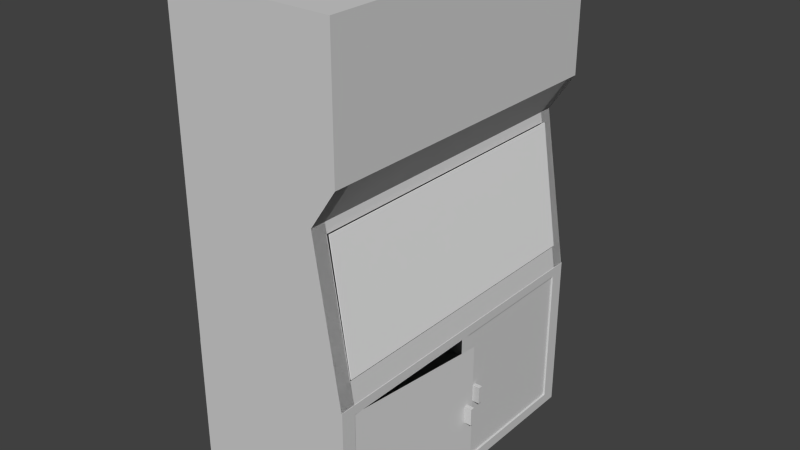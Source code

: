 # Source: safety-kast-lab.blend  (saved by Blender 2.75.0; exported with 4.5.12 LTS)
import bpy
from mathutils import Matrix  # noqa: F401  (used for matrix-valued properties, if any)

bpy.ops.wm.read_factory_settings(use_empty=True)
scene = bpy.context.scene
scene.name = 'Scene'

# ---- collections
col_collection_1 = bpy.data.collections.new('Collection 1'); scene.collection.children.link(col_collection_1)

# ---- materials (node trees are filled in below, after node groups)
mat_safety_kast_materiaal = bpy.data.materials.new('safety-kast materiaal')
mat_safety_kast_materiaal.alpha_threshold = 0.0
mat_safety_kast_materiaal.use_transparent_shadow = False
mat_safety_kast_materiaal.diffuse_color = (0.6383, 0.6383, 0.6383, 1.0)
mat_safety_kast_materiaal.roughness = 0.5
mat_glass = bpy.data.materials.new('Glass')
mat_glass.alpha_threshold = 0.0
mat_glass.use_transparent_shadow = False
mat_glass.roughness = 0.5

# ---- material node trees

# ---- world
world_world = bpy.data.worlds.new('World'); scene.world = world_world
world_world.color = (0.05088, 0.05088, 0.05088)
world_world.use_sun_shadow = False
world_world.sun_shadow_jitter_overblur = 0.0
world_world.cycles.sampling_method = 'MANUAL'
world_world.cycles.sample_map_resolution = 256

# ---- meshes
me_cube = bpy.data.meshes.new('Cube')
me_cube.from_pydata([(-1.0, -1.0, -1.0), (-1.0, -1.0, 1.0), (-1.0, 1.0, -1.0), (-1.0, 1.0, 1.0), (1.0, -1.0, -1.0), (1.0, -1.0, 1.0), (1.0, 1.0, -1.0), (1.0, 1.0, 1.0), (-1.0, -1.0, 0.2047), (-1.0, 1.0, 0.2047), (1.0, 1.0, 0.2047), (1.0, -1.0, 0.2047), (-1.0, 1.0, -0.03202), (0.6946, 1.0, -0.03202), (0.6946, -1.0, -0.03202), (-1.0, -1.0, -0.03202), (-1.0, -0.9101, 1.0), (-1.0, -0.9101, -1.0), (1.0, -0.9101, 1.0), (1.0, -0.9101, -1.0), (1.0, -0.9101, 0.2047), (-1.0, -0.9101, 0.2047), (0.6946, -0.9101, -0.03202), (-1.0, -0.9101, -0.03202), (-1.0, 0.9188, 1.0), (1.0, 0.9188, -1.0), (1.0, 0.9188, 0.2047), (0.6946, 0.9188, -0.03202), (-1.0, 0.9188, -1.0), (1.0, 0.9188, 1.0), (-1.0, 0.9188, 0.2047), (-1.0, 0.9188, -0.03202), (-1.0, 1.0, -0.09283), (0.7138, 1.0, -0.09283), (0.7138, -1.0, -0.09283), (-1.0, -1.0, -0.09283), (0.7138, -0.9101, -0.09283), (-1.0, -0.9101, -0.09283), (0.7138, 0.9188, -0.09283), (-1.0, 0.9188, -0.09283), (-1.0, 1.0, -0.866), (0.9577, 1.0, -0.866), (0.9577, -1.0, -0.866), (0.9577, -0.9101, -0.866), (-1.0, -0.9101, -0.866), (0.9577, 0.9188, -0.866), (-1.0, 0.9188, -0.866), (-1.0, -1.0, -0.866), (-1.0, 0.9171, -0.866), (-1.0, 0.9171, -1.0), (0.9577, 0.9171, -0.866), (1.0, 0.9171, -1.0), (1.0, 0.9171, 0.2047), (-1.0, 0.9171, 0.2047), (-1.0, 0.9171, -0.03202), (0.6946, 0.9171, -0.03202), (-1.0, 0.9171, -0.09283), (0.7138, 0.9171, -0.09283), (0.9577, -0.9063, -0.866), (1.0, -0.9063, -1.0), (-1.0, -0.9063, -1.0), (-1.0, -0.9063, -0.03202), (-1.0, -0.9063, 0.2047), (1.0, -0.9063, 0.2047), (0.6946, -0.9063, -0.03202), (-1.0, -0.9063, -0.09283), (0.7138, -0.9063, -0.09283), (-1.0, -0.9063, -0.866), (-1.006, -0.9988, -2.001), (-1.006, -0.9988, -0.9994), (-1.006, 1.001, -2.001), (-1.006, 1.001, -0.9994), (1.006, -0.9988, -2.001), (1.006, -0.9988, -0.9994), (1.006, 1.001, -2.001), (1.006, 1.001, -0.9994), (0.7309, -0.9045, -0.09377), (0.7309, 0.9245, -0.09377), (0.9576, -0.9045, -0.8579), (0.9576, 0.9245, -0.8579), (-1.006, -0.9055, -0.9994), (-1.006, -0.9055, -2.001), (1.006, -0.9055, -0.9994), (1.006, -0.9055, -2.001), (-1.006, 0.9114, -0.9994), (1.006, 0.9114, -2.001), (-1.006, 0.9114, -2.001), (1.006, 0.9114, -0.9994), (-1.006, -0.01433, -2.001), (1.006, -0.01433, -0.9994), (-1.006, -0.01433, -0.9994), (1.006, -0.01433, -2.001), (-1.006, 0.04584, -0.9994), (1.006, 0.04584, -2.001), (-1.006, 0.04584, -2.001), (1.006, 0.04584, -0.9994), (-1.006, -0.9988, -1.936), (-1.006, 1.001, -1.936), (1.006, 1.001, -1.936), (1.006, -0.9988, -1.936), (1.006, -0.9055, -1.936), (-1.006, -0.9055, -1.936), (1.006, 0.9114, -1.936), (-1.006, 0.9114, -1.936), (-1.006, -0.01433, -1.936), (1.006, -0.01433, -1.936), (1.006, 0.04584, -1.936), (-1.006, 0.04584, -1.936), (-1.006, -0.9988, -1.058), (-1.006, 1.001, -1.058), (1.006, 1.001, -1.058), (1.006, -0.9988, -1.058), (1.006, -0.9055, -1.058), (-1.006, -0.9055, -1.058), (1.006, 0.9114, -1.058), (-1.006, 0.9114, -1.058), (-1.006, -0.01433, -1.058), (1.006, -0.01433, -1.058), (1.006, 0.04584, -1.058), (-1.006, 0.04584, -1.058), (0.9933, -0.9137, -1.936), (1.185, -0.02812, -1.936), (0.9933, -0.9137, -1.057), (1.185, -0.02812, -1.057), (0.9836, 0.9114, -1.058), (0.9836, 0.9114, -1.936), (0.9836, 0.04584, -1.058), (0.9836, 0.04584, -1.936), (0.7427, 0.9245, -0.09283), (0.7427, -0.9045, -0.09283), (0.9695, -0.9045, -0.857), (0.9695, 0.9245, -0.857), (-1.018, 0.9188, -0.09283), (-1.018, -0.9101, -0.09283), (-1.018, -0.9101, -0.866), (-1.018, 0.9188, -0.866), (1.16, -0.09029, -1.534), (1.16, -0.09029, -1.427), (1.16, -0.06344, -1.534), (1.16, -0.06344, -1.427), (1.261, -0.09029, -1.534), (1.261, -0.09029, -1.427), (1.261, -0.06344, -1.534), (1.261, -0.06344, -1.427), (0.9716, 0.1211, -1.548), (0.9716, 0.1211, -1.44), (0.9716, 0.148, -1.548), (0.9716, 0.148, -1.44), (1.072, 0.1211, -1.548), (1.072, 0.1211, -1.44), (1.072, 0.148, -1.548), (1.072, 0.148, -1.44)], [], [(46, 40, 2, 28), (41, 6, 51, 50), (43, 42, 4, 19), (47, 0, 60, 67), (28, 2, 6, 25), (29, 7, 3, 24), (5, 1, 8, 11), (18, 5, 11, 20), (3, 7, 10, 9), (24, 3, 9, 30), (4, 42, 58, 59), (20, 11, 14, 22), (40, 32, 56, 48), (30, 9, 12, 31), (8, 21, 23, 15), (26, 20, 22, 27), (1, 16, 21, 8), (29, 18, 20, 26), (5, 18, 16, 1), (0, 17, 19, 4), (45, 43, 19, 25), (47, 44, 17, 0), (41, 45, 25, 6), (7, 29, 26, 10), (10, 26, 27, 13), (21, 30, 31, 23), (16, 24, 30, 21), (18, 29, 24, 16), (17, 28, 25, 19), (44, 46, 28, 17), (23, 31, 39, 37), (13, 27, 38, 33), (15, 23, 37, 35), (27, 22, 36, 38), (0, 4, 59, 60), (22, 14, 34, 36), (9, 10, 52, 53), (31, 12, 32, 39), (39, 46, 135, 132), (33, 38, 45, 41), (35, 37, 44, 47), (48, 50, 51, 49), (34, 14, 64, 66), (36, 34, 42, 43), (10, 13, 55, 52), (39, 32, 40, 46), (53, 54, 55, 52), (54, 56, 57, 55), (56, 48, 50, 57), (2, 40, 48, 49), (33, 41, 50, 57), (32, 12, 54, 56), (6, 2, 49, 51), (12, 9, 53, 54), (13, 33, 57, 55), (32, 12, 9, 10, 13, 33, 41, 6, 2, 40), (58, 67, 60, 59), (63, 64, 61, 62), (64, 66, 65, 61), (66, 58, 67, 65), (14, 11, 63, 64), (35, 47, 67, 65), (8, 15, 61, 62), (11, 8, 62, 63), (15, 35, 65, 61), (42, 34, 66, 58), (34, 14, 11, 8, 15, 35, 47, 0, 4, 42), (103, 97, 70, 86), (97, 98, 74, 70), (100, 99, 72, 83), (99, 96, 68, 72), (86, 85, 74, 70), (87, 75, 71, 84), (76, 78, 79, 77), (73, 82, 80, 69), (68, 72, 83, 81), (105, 100, 83, 91), (96, 101, 81, 68), (98, 102, 85, 74), (95, 87, 84, 92), (94, 93, 85, 86), (107, 103, 86, 94), (101, 104, 88, 81), (81, 83, 91, 88), (82, 89, 90, 80), (106, 105, 91, 93), (102, 106, 93, 85), (104, 107, 94, 88), (88, 91, 93, 94), (89, 95, 92, 90), (116, 119, 107, 104), (106, 102, 125, 127), (118, 117, 105, 106), (113, 116, 104, 101), (119, 115, 103, 107), (110, 114, 102, 98), (108, 113, 101, 96), (111, 108, 96, 99), (112, 111, 99, 100), (109, 110, 98, 97), (115, 109, 97, 103), (84, 71, 109, 115), (71, 75, 110, 109), (82, 73, 111, 112), (73, 69, 108, 111), (89, 82, 112, 117), (69, 80, 113, 108), (75, 87, 114, 110), (92, 84, 115, 119), (80, 90, 116, 113), (95, 89, 117, 118), (87, 95, 118, 114), (90, 92, 119, 116), (123, 122, 120, 121), (124, 126, 127, 125), (114, 118, 126, 124), (118, 106, 127, 126), (102, 114, 124, 125), (129, 128, 131, 130), (77, 79, 131, 128), (76, 77, 128, 129), (79, 78, 130, 131), (78, 76, 129, 130), (133, 134, 135, 132), (44, 37, 133, 134), (37, 39, 132, 133), (46, 44, 134, 135), (137, 139, 138, 136), (139, 143, 142, 138), (143, 141, 140, 142), (141, 137, 136, 140), (136, 138, 142, 140), (141, 143, 139, 137), (145, 147, 146, 144), (147, 151, 150, 146), (151, 149, 148, 150), (149, 145, 144, 148), (144, 146, 150, 148), (149, 151, 147, 145)])
me_cube.polygons.foreach_set('material_index', [0, 0, 0, 0, 0, 0, 0, 0, 0, 0, 0, 0, 0, 0, 0, 0, 0, 0, 0, 0, 0, 0, 0, 0, 0, 0, 0, 0, 0, 0, 0, 0, 0, 0, 0, 0, 0, 0, 0, 0, 0, 0, 0, 0, 0, 0, 0, 0, 0, 0, 0, 0, 0, 0, 0, 0, 0, 0, 0, 0, 0, 0, 0, 0, 0, 0, 0, 0, 0, 0, 0, 0, 0, 1, 0, 0, 0, 0, 0, 0, 0, 0, 0, 0, 0, 0, 0, 0, 0, 0, 0, 0, 0, 0, 0, 0, 0, 0, 0, 0, 0, 0, 0, 0, 0, 0, 0, 0, 0, 0, 0, 0, 0, 0, 0, 0, 0, 0, 1, 1, 1, 1, 1, 0, 0, 0, 0, 0, 0, 0, 0, 0, 0, 0, 0, 0, 0, 0, 0])
me_cube.materials.append(mat_safety_kast_materiaal)
me_cube.materials.append(mat_glass)
me_cube.use_remesh_preserve_volume = False
me_cube.use_remesh_preserve_attributes = False
me_cube.use_mirror_vertex_groups = False
me_cube.update()

# ---- objects
ob_cube = bpy.data.objects.new('Cube', me_cube)

# ---- transforms, parenting, visibility, modifiers, constraints
ob_cube.location = (2.404, -1.019, 3.818)
ob_cube.scale = (0.9842, 1.888, 1.9)
ob_cube.lineart.crease_threshold = 0.0

# ---- collection membership
col_collection_1.objects.link(ob_cube)

# ---- scene / render settings (as saved in the file)
scene.frame_start = 1; scene.frame_end = 250; scene.frame_set(1)
scene.render.engine = 'BLENDER_EEVEE_NEXT'
scene.render.resolution_percentage = 50
scene.render.dither_intensity = 0.0
scene.cycles.use_denoising = False
scene.cycles.samples = 10
scene.cycles.sampling_pattern = 'TABULATED_SOBOL'
scene.cycles.light_sampling_threshold = 0.0
scene.cycles.use_adaptive_sampling = False
scene.cycles.use_light_tree = False
scene.cycles.blur_glossy = 0.0
scene.cycles.pixel_filter_type = 'GAUSSIAN'
scene.cycles.sample_clamp_indirect = 0.0
scene.view_settings.view_transform = 'Standard'
bpy.context.view_layer.update()

# ---- added for rendering (the .blend has no active camera and no usable light): camera, sun
cam_auto = bpy.data.cameras.new('AutoCamera')
cam_auto.lens = 50.0
cam_auto.sensor_width = 36.0
cam_auto.clip_end = 1000.0
ob_auto_camera = bpy.data.objects.new('AutoCamera', cam_auto)
scene.collection.objects.link(ob_auto_camera)
ob_auto_camera.location = (9.18335, -9.01053, 8.19521)
ob_auto_camera.rotation_euler = (1.09748, -7.21219e-08, 0.694738)
scene.camera = ob_auto_camera
light_auto_sun = bpy.data.lights.new('AutoSun', 'SUN')
light_auto_sun.energy = 3.0
light_auto_sun.angle = 0.0523599
ob_auto_sun = bpy.data.objects.new('AutoSun', light_auto_sun)
scene.collection.objects.link(ob_auto_sun)
ob_auto_sun.rotation_euler = (0.872665, 0.174533, 0.523599)
bpy.context.view_layer.update()
